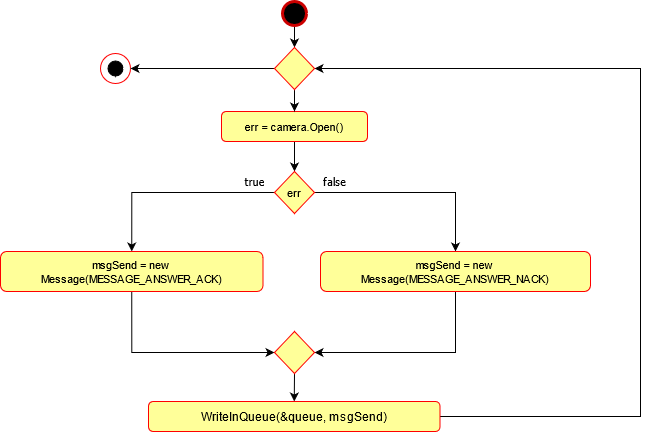

The diagram above was exported from draw.io. Its source (the exported page's mxGraphModel, read from the mxfile embedded in the PNG):
<mxGraphModel dx="1422" dy="830" grid="1" gridSize="10" guides="1" tooltips="1" connect="1" arrows="1" fold="1" page="1" pageScale="1" pageWidth="827" pageHeight="1169" math="0" shadow="0">
  <root>
    <mxCell id="hp83hx_T-g8YJUtVjpOV-0" />
    <mxCell id="hp83hx_T-g8YJUtVjpOV-1" parent="hp83hx_T-g8YJUtVjpOV-0" />
    <mxCell id="faEsmNVeTKYFf6ctdvnT-0" style="edgeStyle=orthogonalEdgeStyle;rounded=0;orthogonalLoop=1;jettySize=auto;html=1;exitX=0.5;exitY=1;exitDx=0;exitDy=0;entryX=0.5;entryY=0;entryDx=0;entryDy=0;fontFamily=Tahoma;fontSize=11;" parent="hp83hx_T-g8YJUtVjpOV-1" source="jv4D2crwOjXltRTabnQy-1" target="aEBNIFi8SuVqvQ3SYPTN-0" edge="1">
      <mxGeometry relative="1" as="geometry" />
    </mxCell>
    <mxCell id="jv4D2crwOjXltRTabnQy-1" value="" style="ellipse;whiteSpace=wrap;html=1;aspect=fixed;strokeColor=#CC0000;fillColor=#000000;strokeWidth=3;" parent="hp83hx_T-g8YJUtVjpOV-1" vertex="1">
      <mxGeometry x="402" y="30" width="24" height="24" as="geometry" />
    </mxCell>
    <mxCell id="jI77z46_GAB3STC1WWH7-1" style="edgeStyle=orthogonalEdgeStyle;rounded=0;orthogonalLoop=1;jettySize=auto;html=1;exitX=0.5;exitY=1;exitDx=0;exitDy=0;entryX=0.5;entryY=0;entryDx=0;entryDy=0;fontFamily=Tahoma;fontSize=11;" parent="hp83hx_T-g8YJUtVjpOV-1" source="jv4D2crwOjXltRTabnQy-3" target="jI77z46_GAB3STC1WWH7-0" edge="1">
      <mxGeometry relative="1" as="geometry" />
    </mxCell>
    <mxCell id="jv4D2crwOjXltRTabnQy-3" value="&lt;font face=&quot;Helvetica&quot;&gt;err = camera.Open()&lt;/font&gt;" style="rounded=1;whiteSpace=wrap;html=1;fontFamily=Tahoma;shadow=0;strokeColor=#FF0000;fillColor=#FFFF99;fontSize=11;" parent="hp83hx_T-g8YJUtVjpOV-1" vertex="1">
      <mxGeometry x="341" y="140" width="146" height="30" as="geometry" />
    </mxCell>
    <mxCell id="jv4D2crwOjXltRTabnQy-23" value="" style="group" parent="hp83hx_T-g8YJUtVjpOV-1" vertex="1" connectable="0">
      <mxGeometry x="220" y="82" width="30" height="30" as="geometry" />
    </mxCell>
    <mxCell id="jv4D2crwOjXltRTabnQy-14" value="" style="group" parent="jv4D2crwOjXltRTabnQy-23" vertex="1" connectable="0">
      <mxGeometry width="30" height="30" as="geometry" />
    </mxCell>
    <mxCell id="jv4D2crwOjXltRTabnQy-15" value="" style="ellipse;whiteSpace=wrap;html=1;aspect=fixed;shadow=0;strokeColor=#FF0000;fillColor=none;" parent="jv4D2crwOjXltRTabnQy-14" vertex="1">
      <mxGeometry width="30" height="30" as="geometry" />
    </mxCell>
    <mxCell id="jv4D2crwOjXltRTabnQy-16" value="" style="ellipse;whiteSpace=wrap;html=1;aspect=fixed;shadow=0;strokeColor=#000000;fillColor=#000000;" parent="jv4D2crwOjXltRTabnQy-14" vertex="1">
      <mxGeometry x="7.5" y="7.5" width="15" height="15" as="geometry" />
    </mxCell>
    <mxCell id="faEsmNVeTKYFf6ctdvnT-3" style="edgeStyle=orthogonalEdgeStyle;rounded=0;orthogonalLoop=1;jettySize=auto;html=1;exitX=0;exitY=0.5;exitDx=0;exitDy=0;entryX=0.5;entryY=1;entryDx=0;entryDy=0;fontFamily=Tahoma;fontSize=11;" parent="jv4D2crwOjXltRTabnQy-14" edge="1">
      <mxGeometry relative="1" as="geometry">
        <mxPoint x="7.5" y="16" as="sourcePoint" />
        <mxPoint x="15" y="23.5" as="targetPoint" />
      </mxGeometry>
    </mxCell>
    <mxCell id="KU0SA7ZUbJ8s1Gp6bEEj-2" style="edgeStyle=orthogonalEdgeStyle;rounded=0;orthogonalLoop=1;jettySize=auto;html=1;exitX=0;exitY=0.5;exitDx=0;exitDy=0;entryX=0.5;entryY=0;entryDx=0;entryDy=0;fontFamily=Tahoma;fontSize=11;" parent="hp83hx_T-g8YJUtVjpOV-1" source="jI77z46_GAB3STC1WWH7-0" target="KU0SA7ZUbJ8s1Gp6bEEj-0" edge="1">
      <mxGeometry relative="1" as="geometry" />
    </mxCell>
    <mxCell id="KU0SA7ZUbJ8s1Gp6bEEj-4" style="edgeStyle=orthogonalEdgeStyle;rounded=0;orthogonalLoop=1;jettySize=auto;html=1;exitX=1;exitY=0.5;exitDx=0;exitDy=0;fontFamily=Tahoma;fontSize=11;" parent="hp83hx_T-g8YJUtVjpOV-1" source="jI77z46_GAB3STC1WWH7-0" target="KU0SA7ZUbJ8s1Gp6bEEj-1" edge="1">
      <mxGeometry relative="1" as="geometry" />
    </mxCell>
    <mxCell id="jI77z46_GAB3STC1WWH7-0" value="&lt;font face=&quot;Helvetica&quot;&gt;err&lt;/font&gt;" style="rhombus;whiteSpace=wrap;html=1;rounded=0;shadow=0;comic=0;strokeColor=#FF0000;fillColor=#FFFF99;fontFamily=Tahoma;fontSize=11;" parent="hp83hx_T-g8YJUtVjpOV-1" vertex="1">
      <mxGeometry x="394" y="200" width="40" height="42" as="geometry" />
    </mxCell>
    <mxCell id="Zs_MNcjemKSUDUCSC-zJ-1" style="edgeStyle=orthogonalEdgeStyle;rounded=0;orthogonalLoop=1;jettySize=auto;html=1;exitX=0.5;exitY=1;exitDx=0;exitDy=0;entryX=0;entryY=0.5;entryDx=0;entryDy=0;fontFamily=Tahoma;fontSize=11;" parent="hp83hx_T-g8YJUtVjpOV-1" source="KU0SA7ZUbJ8s1Gp6bEEj-0" target="Zs_MNcjemKSUDUCSC-zJ-0" edge="1">
      <mxGeometry relative="1" as="geometry" />
    </mxCell>
    <mxCell id="KU0SA7ZUbJ8s1Gp6bEEj-0" value="&lt;font face=&quot;Helvetica&quot;&gt;msgSend = new Message(MESSAGE_ANSWER_ACK)&lt;/font&gt;" style="rounded=1;whiteSpace=wrap;html=1;fillColor=#FFFF99;shadow=0;strokeColor=#FF0000;fontFamily=Tahoma;fontSize=11;" parent="hp83hx_T-g8YJUtVjpOV-1" vertex="1">
      <mxGeometry x="120" y="280" width="262.5" height="40" as="geometry" />
    </mxCell>
    <mxCell id="Zs_MNcjemKSUDUCSC-zJ-2" style="edgeStyle=orthogonalEdgeStyle;rounded=0;orthogonalLoop=1;jettySize=auto;html=1;exitX=0.5;exitY=1;exitDx=0;exitDy=0;entryX=1;entryY=0.5;entryDx=0;entryDy=0;fontFamily=Tahoma;fontSize=11;" parent="hp83hx_T-g8YJUtVjpOV-1" source="KU0SA7ZUbJ8s1Gp6bEEj-1" target="Zs_MNcjemKSUDUCSC-zJ-0" edge="1">
      <mxGeometry relative="1" as="geometry" />
    </mxCell>
    <mxCell id="KU0SA7ZUbJ8s1Gp6bEEj-1" value="&lt;font face=&quot;Helvetica&quot;&gt;msgSend = new Message(MESSAGE_ANSWER_NACK)&lt;/font&gt;" style="rounded=1;whiteSpace=wrap;html=1;fillColor=#FFFF99;shadow=0;strokeColor=#FF0000;fontFamily=Tahoma;fontSize=11;" parent="hp83hx_T-g8YJUtVjpOV-1" vertex="1">
      <mxGeometry x="440" y="280" width="270" height="40" as="geometry" />
    </mxCell>
    <mxCell id="KU0SA7ZUbJ8s1Gp6bEEj-3" value="true" style="text;html=1;align=center;verticalAlign=middle;resizable=0;points=[];autosize=1;fontSize=11;fontFamily=Tahoma;" parent="hp83hx_T-g8YJUtVjpOV-1" vertex="1">
      <mxGeometry x="354" y="200" width="40" height="20" as="geometry" />
    </mxCell>
    <mxCell id="KU0SA7ZUbJ8s1Gp6bEEj-5" value="&lt;div&gt;false&lt;/div&gt;" style="text;html=1;align=center;verticalAlign=middle;resizable=0;points=[];autosize=1;fontSize=11;fontFamily=Tahoma;" parent="hp83hx_T-g8YJUtVjpOV-1" vertex="1">
      <mxGeometry x="434" y="200" width="40" height="20" as="geometry" />
    </mxCell>
    <mxCell id="20fMNnfyvscf2m4SGhxI-3" style="edgeStyle=orthogonalEdgeStyle;rounded=0;orthogonalLoop=1;jettySize=auto;html=1;exitX=0.5;exitY=1;exitDx=0;exitDy=0;entryX=0.5;entryY=0;entryDx=0;entryDy=0;fontFamily=Tahoma;fontSize=11;" parent="hp83hx_T-g8YJUtVjpOV-1" source="Zs_MNcjemKSUDUCSC-zJ-0" target="20fMNnfyvscf2m4SGhxI-0" edge="1">
      <mxGeometry relative="1" as="geometry" />
    </mxCell>
    <mxCell id="Zs_MNcjemKSUDUCSC-zJ-0" value="" style="rhombus;whiteSpace=wrap;html=1;rounded=0;shadow=0;comic=0;strokeColor=#FF0000;fillColor=#FFFF99;fontFamily=Tahoma;fontSize=11;" parent="hp83hx_T-g8YJUtVjpOV-1" vertex="1">
      <mxGeometry x="394" y="360" width="40" height="42" as="geometry" />
    </mxCell>
    <mxCell id="faEsmNVeTKYFf6ctdvnT-4" style="edgeStyle=orthogonalEdgeStyle;rounded=0;orthogonalLoop=1;jettySize=auto;html=1;exitX=1;exitY=0.5;exitDx=0;exitDy=0;entryX=1;entryY=0.5;entryDx=0;entryDy=0;fontFamily=Tahoma;fontSize=11;" parent="hp83hx_T-g8YJUtVjpOV-1" source="20fMNnfyvscf2m4SGhxI-0" target="aEBNIFi8SuVqvQ3SYPTN-0" edge="1">
      <mxGeometry relative="1" as="geometry">
        <Array as="points">
          <mxPoint x="760" y="445" />
          <mxPoint x="760" y="97" />
        </Array>
      </mxGeometry>
    </mxCell>
    <mxCell id="20fMNnfyvscf2m4SGhxI-0" value="&lt;span style=&quot;font-family: &amp;#34;helvetica&amp;#34; ; font-size: 12px&quot;&gt;WriteInQueue(&amp;amp;queue, msgSend)&lt;/span&gt;" style="rounded=1;whiteSpace=wrap;html=1;fillColor=#FFFF99;shadow=0;strokeColor=#FF0000;fontFamily=Tahoma;fontSize=11;" parent="hp83hx_T-g8YJUtVjpOV-1" vertex="1">
      <mxGeometry x="268" y="430" width="291.5" height="30" as="geometry" />
    </mxCell>
    <mxCell id="faEsmNVeTKYFf6ctdvnT-1" style="edgeStyle=orthogonalEdgeStyle;rounded=0;orthogonalLoop=1;jettySize=auto;html=1;exitX=0.5;exitY=1;exitDx=0;exitDy=0;entryX=0.5;entryY=0;entryDx=0;entryDy=0;fontFamily=Tahoma;fontSize=11;" parent="hp83hx_T-g8YJUtVjpOV-1" source="aEBNIFi8SuVqvQ3SYPTN-0" target="jv4D2crwOjXltRTabnQy-3" edge="1">
      <mxGeometry relative="1" as="geometry" />
    </mxCell>
    <mxCell id="faEsmNVeTKYFf6ctdvnT-2" style="edgeStyle=orthogonalEdgeStyle;rounded=0;orthogonalLoop=1;jettySize=auto;html=1;exitX=0;exitY=0.5;exitDx=0;exitDy=0;fontFamily=Tahoma;fontSize=11;" parent="hp83hx_T-g8YJUtVjpOV-1" source="aEBNIFi8SuVqvQ3SYPTN-0" edge="1">
      <mxGeometry relative="1" as="geometry">
        <mxPoint x="250" y="97" as="targetPoint" />
      </mxGeometry>
    </mxCell>
    <mxCell id="aEBNIFi8SuVqvQ3SYPTN-0" value="" style="rhombus;whiteSpace=wrap;html=1;rounded=0;shadow=0;comic=0;strokeColor=#FF0000;fillColor=#FFFF99;fontFamily=Tahoma;fontSize=11;" parent="hp83hx_T-g8YJUtVjpOV-1" vertex="1">
      <mxGeometry x="394" y="76" width="40" height="42" as="geometry" />
    </mxCell>
  </root>
</mxGraphModel>